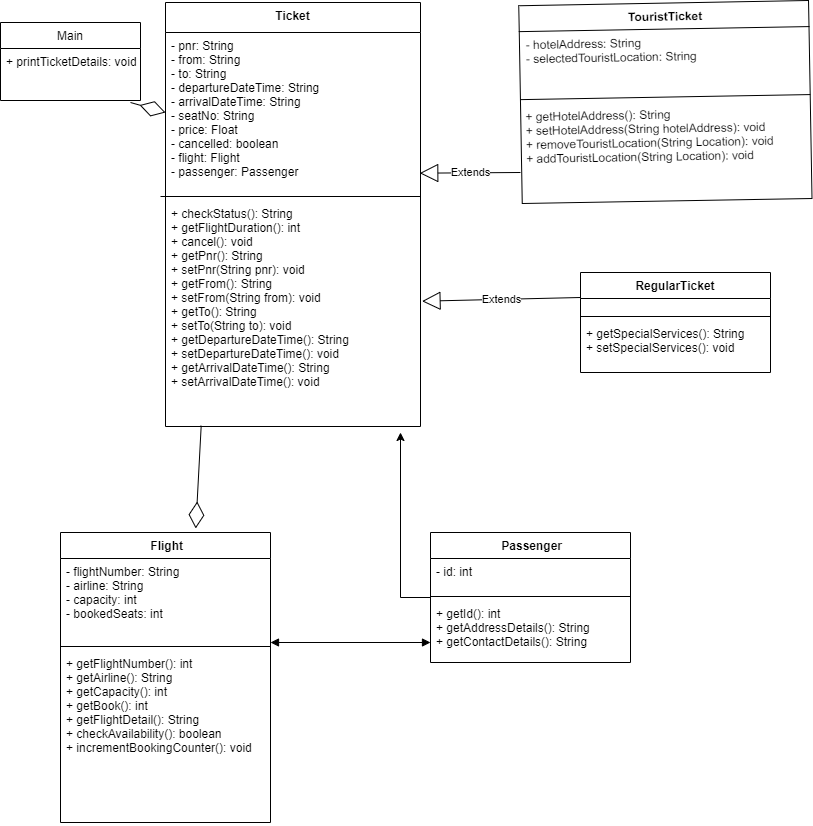

The diagram above was exported from draw.io. Its source (the exported page's mxGraphModel, read from the mxfile embedded in the PNG):
<mxGraphModel dx="1038" dy="521" grid="1" gridSize="10" guides="1" tooltips="1" connect="1" arrows="1" fold="1" page="1" pageScale="1" pageWidth="850" pageHeight="1100" math="0" shadow="0">
  <root>
    <mxCell id="0" />
    <mxCell id="1" parent="0" />
    <mxCell id="VYiNFDkP0L5GK7ck-9ac-1" value="Ticket" style="swimlane;fontStyle=1;align=center;verticalAlign=top;childLayout=stackLayout;horizontal=1;startSize=30;horizontalStack=0;resizeParent=1;resizeParentMax=0;resizeLast=0;collapsible=1;marginBottom=0;" parent="1" vertex="1">
      <mxGeometry x="175" y="40" width="255" height="424" as="geometry">
        <mxRectangle x="310" y="50" width="70" height="26" as="alternateBounds" />
      </mxGeometry>
    </mxCell>
    <mxCell id="VYiNFDkP0L5GK7ck-9ac-2" value="- pnr: String&#10;- from: String&#10;- to: String&#10;- departureDateTime: String&#10;- arrivalDateTime: String &#10;- seatNo: String &#10;- price: Float&#10;- cancelled: boolean&#10;- flight: Flight&#10;- passenger: Passenger&#10;&#10;&#10;+ checkStatus(): String&#10;+ getFlightDuration(): int&#10;+ cancel(): void&#10;+ getPnr(): String&#10;+ setPnr(String pnr): void&#10;+ getFrom(): String&#10;+ setFrom(String from): void&#10;+ getTo(): String&#10;+ setTo(String to): void&#10;+ getDepartureDateTime(): String&#10;+ setDepartureDateTime(): void&#10;+ getArrivalDateTime(): String&#10;+ setArrivalDateTime(): void&#10; " style="text;strokeColor=none;fillColor=none;align=left;verticalAlign=top;spacingLeft=4;spacingRight=4;overflow=hidden;rotatable=0;points=[[0,0.5],[1,0.5]];portConstraint=eastwest;" parent="VYiNFDkP0L5GK7ck-9ac-1" vertex="1">
      <mxGeometry y="30" width="255" height="394" as="geometry" />
    </mxCell>
    <mxCell id="VYiNFDkP0L5GK7ck-9ac-11" value="" style="line;strokeWidth=1;fillColor=none;align=left;verticalAlign=middle;spacingTop=-1;spacingLeft=3;spacingRight=3;rotatable=0;labelPosition=right;points=[];portConstraint=eastwest;" parent="1" vertex="1">
      <mxGeometry x="170" y="230" width="260" height="8" as="geometry" />
    </mxCell>
    <mxCell id="IGPod_pIP1qEx1w3EVdw-1" value=" TouristTicket" style="swimlane;fontStyle=1;align=center;verticalAlign=top;childLayout=stackLayout;horizontal=1;startSize=26;horizontalStack=0;resizeParent=1;resizeParentMax=0;resizeLast=0;collapsible=1;marginBottom=0;rotation=-1;direction=east;" vertex="1" parent="1">
      <mxGeometry x="530" y="40.6" width="289.86" height="198" as="geometry" />
    </mxCell>
    <mxCell id="IGPod_pIP1qEx1w3EVdw-2" value="- hotelAddress: String&#10;- selectedTouristLocation: String " style="text;strokeColor=none;fillColor=none;align=left;verticalAlign=top;spacingLeft=4;spacingRight=4;overflow=hidden;rotatable=0;points=[[0,0.5],[1,0.5]];portConstraint=eastwest;rotation=-1;" vertex="1" parent="IGPod_pIP1qEx1w3EVdw-1">
      <mxGeometry y="26" width="289.86" height="64" as="geometry" />
    </mxCell>
    <mxCell id="IGPod_pIP1qEx1w3EVdw-3" value="" style="line;strokeWidth=1;fillColor=none;align=left;verticalAlign=middle;spacingTop=-1;spacingLeft=3;spacingRight=3;rotatable=0;labelPosition=right;points=[];portConstraint=eastwest;rotation=-1;" vertex="1" parent="IGPod_pIP1qEx1w3EVdw-1">
      <mxGeometry y="90" width="289.86" height="8" as="geometry" />
    </mxCell>
    <mxCell id="IGPod_pIP1qEx1w3EVdw-4" value="+ getHotelAddress(): String&#10;+ setHotelAddress(String hotelAddress): void&#10;+ removeTouristLocation(String Location): void&#10;+ addTouristLocation(String Location): void" style="text;strokeColor=none;fillColor=none;align=left;verticalAlign=top;spacingLeft=4;spacingRight=4;overflow=hidden;rotatable=0;points=[[0,0.5],[1,0.5]];portConstraint=eastwest;rotation=-1;" vertex="1" parent="IGPod_pIP1qEx1w3EVdw-1">
      <mxGeometry y="98" width="289.86" height="100" as="geometry" />
    </mxCell>
    <mxCell id="IGPod_pIP1qEx1w3EVdw-5" value=" RegularTicket " style="swimlane;fontStyle=1;align=center;verticalAlign=top;childLayout=stackLayout;horizontal=1;startSize=26;horizontalStack=0;resizeParent=1;resizeParentMax=0;resizeLast=0;collapsible=1;marginBottom=0;" vertex="1" parent="1">
      <mxGeometry x="590" y="310" width="190" height="100" as="geometry" />
    </mxCell>
    <mxCell id="IGPod_pIP1qEx1w3EVdw-6" value=" " style="text;strokeColor=none;fillColor=none;align=left;verticalAlign=top;spacingLeft=4;spacingRight=4;overflow=hidden;rotatable=0;points=[[0,0.5],[1,0.5]];portConstraint=eastwest;" vertex="1" parent="IGPod_pIP1qEx1w3EVdw-5">
      <mxGeometry y="26" width="190" height="14" as="geometry" />
    </mxCell>
    <mxCell id="IGPod_pIP1qEx1w3EVdw-7" value="" style="line;strokeWidth=1;fillColor=none;align=left;verticalAlign=middle;spacingTop=-1;spacingLeft=3;spacingRight=3;rotatable=0;labelPosition=right;points=[];portConstraint=eastwest;" vertex="1" parent="IGPod_pIP1qEx1w3EVdw-5">
      <mxGeometry y="40" width="190" height="8" as="geometry" />
    </mxCell>
    <mxCell id="IGPod_pIP1qEx1w3EVdw-8" value="+ getSpecialServices(): String&#10;+ setSpecialServices(): void" style="text;strokeColor=none;fillColor=none;align=left;verticalAlign=top;spacingLeft=4;spacingRight=4;overflow=hidden;rotatable=0;points=[[0,0.5],[1,0.5]];portConstraint=eastwest;" vertex="1" parent="IGPod_pIP1qEx1w3EVdw-5">
      <mxGeometry y="48" width="190" height="52" as="geometry" />
    </mxCell>
    <mxCell id="IGPod_pIP1qEx1w3EVdw-9" value="Extends" style="endArrow=block;endSize=16;endFill=0;html=1;rounded=0;entryX=0.997;entryY=0.357;entryDx=0;entryDy=0;entryPerimeter=0;" edge="1" parent="1" target="VYiNFDkP0L5GK7ck-9ac-2">
      <mxGeometry width="160" relative="1" as="geometry">
        <mxPoint x="530" y="210" as="sourcePoint" />
        <mxPoint x="480" y="120" as="targetPoint" />
      </mxGeometry>
    </mxCell>
    <mxCell id="IGPod_pIP1qEx1w3EVdw-10" value="Extends" style="endArrow=block;endSize=16;endFill=0;html=1;rounded=0;entryX=1.006;entryY=0.682;entryDx=0;entryDy=0;entryPerimeter=0;exitX=0;exitY=0.25;exitDx=0;exitDy=0;" edge="1" parent="1" source="IGPod_pIP1qEx1w3EVdw-5" target="VYiNFDkP0L5GK7ck-9ac-2">
      <mxGeometry width="160" relative="1" as="geometry">
        <mxPoint x="570" y="320" as="sourcePoint" />
        <mxPoint x="500" y="270" as="targetPoint" />
      </mxGeometry>
    </mxCell>
    <mxCell id="IGPod_pIP1qEx1w3EVdw-11" value=" Main " style="swimlane;fontStyle=0;childLayout=stackLayout;horizontal=1;startSize=26;fillColor=none;horizontalStack=0;resizeParent=1;resizeParentMax=0;resizeLast=0;collapsible=1;marginBottom=0;" vertex="1" parent="1">
      <mxGeometry x="10" y="60" width="140" height="78" as="geometry" />
    </mxCell>
    <mxCell id="IGPod_pIP1qEx1w3EVdw-12" value="+ printTicketDetails: void" style="text;strokeColor=none;fillColor=none;align=left;verticalAlign=top;spacingLeft=4;spacingRight=4;overflow=hidden;rotatable=0;points=[[0,0.5],[1,0.5]];portConstraint=eastwest;" vertex="1" parent="IGPod_pIP1qEx1w3EVdw-11">
      <mxGeometry y="26" width="140" height="26" as="geometry" />
    </mxCell>
    <mxCell id="IGPod_pIP1qEx1w3EVdw-13" value=" " style="text;strokeColor=none;fillColor=none;align=left;verticalAlign=top;spacingLeft=4;spacingRight=4;overflow=hidden;rotatable=0;points=[[0,0.5],[1,0.5]];portConstraint=eastwest;" vertex="1" parent="IGPod_pIP1qEx1w3EVdw-11">
      <mxGeometry y="52" width="140" height="26" as="geometry" />
    </mxCell>
    <mxCell id="IGPod_pIP1qEx1w3EVdw-15" value="" style="endArrow=diamondThin;endFill=0;endSize=24;html=1;rounded=0;" edge="1" parent="1">
      <mxGeometry width="160" relative="1" as="geometry">
        <mxPoint x="140" y="140" as="sourcePoint" />
        <mxPoint x="175" y="150" as="targetPoint" />
      </mxGeometry>
    </mxCell>
    <mxCell id="IGPod_pIP1qEx1w3EVdw-16" value=" Flight" style="swimlane;fontStyle=1;align=center;verticalAlign=top;childLayout=stackLayout;horizontal=1;startSize=26;horizontalStack=0;resizeParent=1;resizeParentMax=0;resizeLast=0;collapsible=1;marginBottom=0;" vertex="1" parent="1">
      <mxGeometry x="70" y="570" width="210" height="290" as="geometry" />
    </mxCell>
    <mxCell id="IGPod_pIP1qEx1w3EVdw-17" value="- flightNumber: String&#10;- airline: String&#10;- capacity: int&#10;- bookedSeats: int&#10;" style="text;strokeColor=none;fillColor=none;align=left;verticalAlign=top;spacingLeft=4;spacingRight=4;overflow=hidden;rotatable=0;points=[[0,0.5],[1,0.5]];portConstraint=eastwest;" vertex="1" parent="IGPod_pIP1qEx1w3EVdw-16">
      <mxGeometry y="26" width="210" height="84" as="geometry" />
    </mxCell>
    <mxCell id="IGPod_pIP1qEx1w3EVdw-18" value="" style="line;strokeWidth=1;fillColor=none;align=left;verticalAlign=middle;spacingTop=-1;spacingLeft=3;spacingRight=3;rotatable=0;labelPosition=right;points=[];portConstraint=eastwest;" vertex="1" parent="IGPod_pIP1qEx1w3EVdw-16">
      <mxGeometry y="110" width="210" height="8" as="geometry" />
    </mxCell>
    <mxCell id="IGPod_pIP1qEx1w3EVdw-19" value="+ getFlightNumber(): int&#10;+ getAirline(): String&#10;+ getCapacity(): int&#10;+ getBook(): int&#10;+ getFlightDetail(): String&#10;+ checkAvailability(): boolean&#10;+ incrementBookingCounter(): void" style="text;strokeColor=none;fillColor=none;align=left;verticalAlign=top;spacingLeft=4;spacingRight=4;overflow=hidden;rotatable=0;points=[[0,0.5],[1,0.5]];portConstraint=eastwest;" vertex="1" parent="IGPod_pIP1qEx1w3EVdw-16">
      <mxGeometry y="118" width="210" height="172" as="geometry" />
    </mxCell>
    <mxCell id="IGPod_pIP1qEx1w3EVdw-25" style="edgeStyle=orthogonalEdgeStyle;rounded=0;orthogonalLoop=1;jettySize=auto;html=1;" edge="1" parent="1" source="IGPod_pIP1qEx1w3EVdw-20">
      <mxGeometry relative="1" as="geometry">
        <mxPoint x="410" y="470" as="targetPoint" />
      </mxGeometry>
    </mxCell>
    <mxCell id="IGPod_pIP1qEx1w3EVdw-20" value=" Passenger" style="swimlane;fontStyle=1;align=center;verticalAlign=top;childLayout=stackLayout;horizontal=1;startSize=26;horizontalStack=0;resizeParent=1;resizeParentMax=0;resizeLast=0;collapsible=1;marginBottom=0;" vertex="1" parent="1">
      <mxGeometry x="440" y="570" width="200" height="130" as="geometry" />
    </mxCell>
    <mxCell id="IGPod_pIP1qEx1w3EVdw-21" value="- id: int" style="text;strokeColor=none;fillColor=none;align=left;verticalAlign=top;spacingLeft=4;spacingRight=4;overflow=hidden;rotatable=0;points=[[0,0.5],[1,0.5]];portConstraint=eastwest;" vertex="1" parent="IGPod_pIP1qEx1w3EVdw-20">
      <mxGeometry y="26" width="200" height="34" as="geometry" />
    </mxCell>
    <mxCell id="IGPod_pIP1qEx1w3EVdw-22" value="" style="line;strokeWidth=1;fillColor=none;align=left;verticalAlign=middle;spacingTop=-1;spacingLeft=3;spacingRight=3;rotatable=0;labelPosition=right;points=[];portConstraint=eastwest;" vertex="1" parent="IGPod_pIP1qEx1w3EVdw-20">
      <mxGeometry y="60" width="200" height="8" as="geometry" />
    </mxCell>
    <mxCell id="IGPod_pIP1qEx1w3EVdw-23" value="+ getId(): int&#10;+ getAddressDetails(): String&#10;+ getContactDetails(): String" style="text;strokeColor=none;fillColor=none;align=left;verticalAlign=top;spacingLeft=4;spacingRight=4;overflow=hidden;rotatable=0;points=[[0,0.5],[1,0.5]];portConstraint=eastwest;" vertex="1" parent="IGPod_pIP1qEx1w3EVdw-20">
      <mxGeometry y="68" width="200" height="62" as="geometry" />
    </mxCell>
    <mxCell id="IGPod_pIP1qEx1w3EVdw-26" value="" style="endArrow=diamondThin;endFill=0;endSize=24;html=1;rounded=0;entryX=0.644;entryY=-0.014;entryDx=0;entryDy=0;entryPerimeter=0;exitX=0.14;exitY=0.998;exitDx=0;exitDy=0;exitPerimeter=0;" edge="1" parent="1" source="VYiNFDkP0L5GK7ck-9ac-2" target="IGPod_pIP1qEx1w3EVdw-16">
      <mxGeometry width="160" relative="1" as="geometry">
        <mxPoint x="170" y="510" as="sourcePoint" />
        <mxPoint x="330" y="510" as="targetPoint" />
      </mxGeometry>
    </mxCell>
    <mxCell id="IGPod_pIP1qEx1w3EVdw-27" value="" style="endArrow=block;startArrow=block;endFill=1;startFill=1;html=1;rounded=0;" edge="1" parent="1">
      <mxGeometry width="160" relative="1" as="geometry">
        <mxPoint x="280" y="680" as="sourcePoint" />
        <mxPoint x="440" y="680" as="targetPoint" />
      </mxGeometry>
    </mxCell>
  </root>
</mxGraphModel>